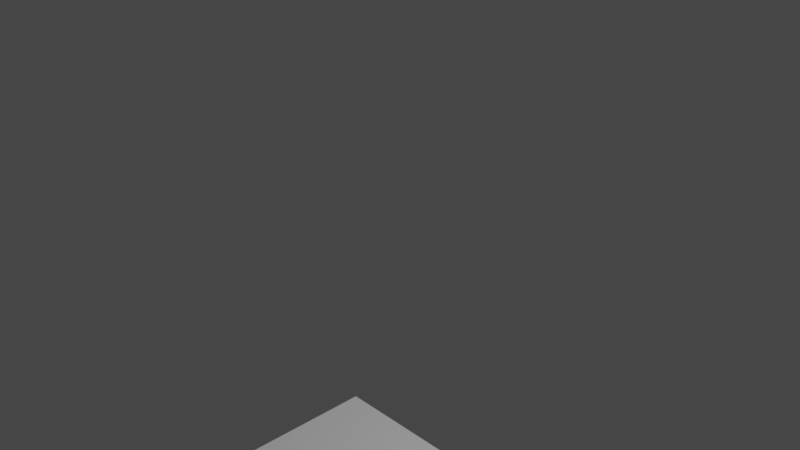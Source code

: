 # Source: simple_moving_cube.blend  (saved by Blender 2.80.43; exported with 4.5.12 LTS)
import bpy
from mathutils import Matrix  # noqa: F401  (used for matrix-valued properties, if any)

bpy.ops.wm.read_factory_settings(use_empty=True)
scene = bpy.context.scene
scene.name = 'Scene'

# ---- collections
col_collection = bpy.data.collections.new('Collection'); scene.collection.children.link(col_collection)

# ---- materials (node trees are filled in below, after node groups)
mat_material = bpy.data.materials.new('Material')
mat_material.alpha_threshold = 0.0
mat_material.use_transparent_shadow = False
mat_material.roughness = 0.5
mat_material.line_color = (0.0, 0.0, 0.0, 1.0)

# ---- material node trees
mat_material.use_nodes = True; mat_material.node_tree.nodes.clear()
_N = mat_material.node_tree.nodes; _L = mat_material.node_tree.links
n0 = _N.new('ShaderNodeOutputMaterial'); n0.name = 'Material Output'; n0.location = (300, 300)
n1 = _N.new('ShaderNodeBsdfPrincipled'); n1.name = 'Principled BSDF'; n1.location = (10, 300)
n1.distribution = 'GGX'
n1.subsurface_method = 'BURLEY'
n1.inputs[3].default_value = 1.45
_L.new(n1.outputs[0], n0.inputs[0])
n0.is_active_output = True

# ---- world
world_world = bpy.data.worlds.new('World'); scene.world = world_world
world_world.use_nodes = True; world_world.node_tree.nodes.clear()
_N = world_world.node_tree.nodes; _L = world_world.node_tree.links
n0 = _N.new('ShaderNodeOutputWorld'); n0.name = 'World Output'; n0.location = (300, 300)
n1 = _N.new('ShaderNodeBackground'); n1.name = 'Background'; n1.location = (10, 300)
n1.inputs[0].default_value = (0.05088, 0.05088, 0.05088, 1.0)
_L.new(n1.outputs[0], n0.inputs[0])
n0.is_active_output = True
world_world.color = (0.05088, 0.05088, 0.05088)
world_world.use_sun_shadow = False
world_world.sun_shadow_jitter_overblur = 0.0

# ---- cameras
cam_camera = bpy.data.cameras.new('Camera')
cam_camera.clip_end = 100.0
cam_camera.ortho_scale = 7.314
cam_camera.dof.focus_distance = 0.0
cam_camera.dof.aperture_fstop = 128.0

# ---- lights
light_light = bpy.data.lights.new('Light', 'POINT')
light_light.transmission_factor = 0.0
light_light.cutoff_distance = 30.0
light_light.energy = 1000.0
light_light.shadow_buffer_clip_start = 1.001
light_light.shadow_soft_size = 0.1
light_light.shadow_maximum_resolution = 0.006
light_light.use_absolute_resolution = True

# ---- meshes
me_cube = bpy.data.meshes.new('Cube')
me_cube.from_pydata([(1.0, 1.0, 1.0), (1.0, 1.0, -1.0), (1.0, -1.0, 1.0), (1.0, -1.0, -1.0), (-1.0, 1.0, 1.0), (-1.0, 1.0, -1.0), (-1.0, -1.0, 1.0), (-1.0, -1.0, -1.0)], [], [(0, 4, 6, 2), (3, 2, 6, 7), (7, 6, 4, 5), (5, 1, 3, 7), (1, 0, 2, 3), (5, 4, 0, 1)])
_uv = me_cube.uv_layers.new(name='UVMap')
_uv.uv.foreach_set('vector', [0.375, 0.0, 0.625, 0.0, 0.625, 0.25, 0.375, 0.25, 0.375, 0.25, 0.625, 0.25, 0.625, 0.5, 0.375, 0.5, 0.375, 0.5, 0.625, 0.5, 0.625, 0.75, 0.375, 0.75, 0.375, 0.75, 0.625, 0.75, 0.625, 1.0, 0.375, 1.0, 0.125, 0.5, 0.375, 0.5, 0.375, 0.75, 0.125, 0.75, 0.625, 0.5, 0.875, 0.5, 0.875, 0.75, 0.625, 0.75])
me_cube.materials.append(mat_material)
me_cube.use_remesh_preserve_volume = False
me_cube.use_remesh_preserve_attributes = False
me_cube.use_mirror_vertex_groups = False
me_cube.update()

# ---- objects
ob_cube = bpy.data.objects.new('Cube', me_cube)
ob_light = bpy.data.objects.new('Light', light_light)
ob_camera = bpy.data.objects.new('Camera', cam_camera)

# ---- transforms, parenting, visibility, modifiers, constraints
ob_cube.location = (0.9178, -1.557, -2.949)
ob_cube.lock_rotations_4d = False
ob_cube.empty_display_type = 'ARROWS'
ob_cube.lineart.crease_threshold = 0.0
ob_light.location = (4.076, 1.005, 5.904)
ob_light.rotation_euler = (0.6503, 0.05522, 1.866)
ob_light.lock_rotations_4d = False
ob_light.empty_display_type = 'ARROWS'
ob_light.color = (0.0, 0.0, 0.0, 0.0)
ob_light.lineart.crease_threshold = 0.0
ob_camera.location = (7.359, -6.926, 4.958)
ob_camera.rotation_euler = (1.109, 0.0, 0.8149)
ob_camera.lock_rotations_4d = False
ob_camera.empty_display_type = 'ARROWS'
ob_camera.color = (0.0, 0.0, 0.0, 0.0)
ob_camera.display_type = 'WIRE'
ob_camera.lineart.crease_threshold = 0.0

# ---- collection membership
col_collection.objects.link(ob_cube)
col_collection.objects.link(ob_light)
col_collection.objects.link(ob_camera)

# ---- scene / render settings (as saved in the file)
scene.camera = ob_camera
scene.frame_start = 1; scene.frame_end = 60; scene.frame_set(42)
scene.render.engine = 'BLENDER_EEVEE_NEXT'
scene.render.motion_blur_shutter = 1.0
scene.cycles.use_denoising = False
scene.cycles.samples = 128
scene.cycles.sampling_pattern = 'TABULATED_SOBOL'
scene.cycles.use_adaptive_sampling = False
scene.cycles.use_light_tree = False
scene.view_settings.view_transform = 'Filmic'
bpy.context.view_layer.update()
